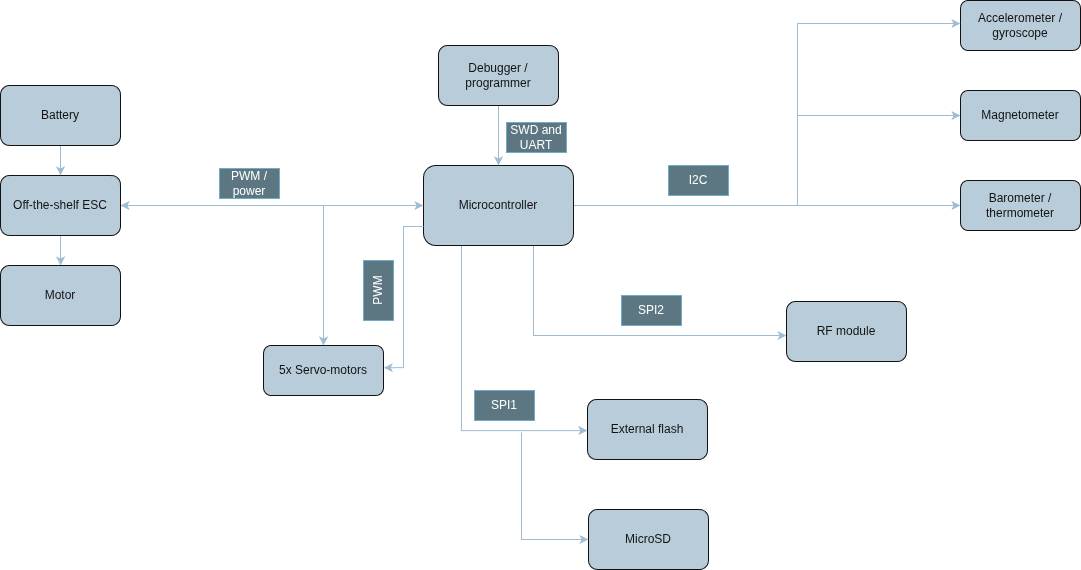

The diagram above was exported from draw.io. Its source (the exported page's mxGraphModel, read from the mxfile embedded in the PNG):
<mxGraphModel dx="1984" dy="752" grid="0" gridSize="10" guides="1" tooltips="1" connect="1" arrows="1" fold="1" page="1" pageScale="1" pageWidth="850" pageHeight="1100" math="0" shadow="0" adaptiveColors="auto">
  <root>
    <mxCell id="0" />
    <mxCell id="1" parent="0" />
    <mxCell id="sFPXJpZb70ZKTRbun8ac-19" edge="1" parent="1" source="sFPXJpZb70ZKTRbun8ac-1" style="edgeStyle=orthogonalEdgeStyle;rounded=0;orthogonalLoop=1;jettySize=auto;html=1;entryX=0;entryY=0.5;entryDx=0;entryDy=0;startArrow=none;startFill=0;labelBackgroundColor=none;fontColor=default;strokeColor=#23445D;" target="sFPXJpZb70ZKTRbun8ac-9">
      <mxGeometry relative="1" as="geometry">
        <mxPoint x="624" y="479" as="targetPoint" />
      </mxGeometry>
    </mxCell>
    <mxCell id="sFPXJpZb70ZKTRbun8ac-23" edge="1" parent="1" style="edgeStyle=orthogonalEdgeStyle;rounded=0;orthogonalLoop=1;jettySize=auto;html=1;entryX=-0.001;entryY=0.518;entryDx=0;entryDy=0;exitX=0.25;exitY=1;exitDx=0;exitDy=0;entryPerimeter=0;labelBackgroundColor=none;fontColor=default;strokeColor=#23445D;" target="sFPXJpZb70ZKTRbun8ac-10">
      <mxGeometry relative="1" as="geometry">
        <Array as="points">
          <mxPoint x="382" y="714" />
        </Array>
        <mxPoint x="382" y="529" as="sourcePoint" />
        <mxPoint x="479.5" y="729" as="targetPoint" />
      </mxGeometry>
    </mxCell>
    <mxCell id="sFPXJpZb70ZKTRbun8ac-26" edge="1" parent="1" source="sFPXJpZb70ZKTRbun8ac-1" style="edgeStyle=orthogonalEdgeStyle;rounded=0;orthogonalLoop=1;jettySize=auto;html=1;entryX=0;entryY=0.55;entryDx=0;entryDy=0;labelBackgroundColor=none;fontColor=default;strokeColor=#23445D;entryPerimeter=0;" target="sFPXJpZb70ZKTRbun8ac-12">
      <mxGeometry relative="1" as="geometry">
        <Array as="points">
          <mxPoint x="454" y="619" />
          <mxPoint x="707" y="619" />
        </Array>
      </mxGeometry>
    </mxCell>
    <mxCell id="sFPXJpZb70ZKTRbun8ac-1" parent="1" style="rounded=1;whiteSpace=wrap;html=1;labelBackgroundColor=none;fillColor=#182E3E;strokeColor=#FFFFFF;fontColor=#FFFFFF;" value="Microcontroller" vertex="1">
      <mxGeometry height="80" width="150" x="344" y="449" as="geometry" />
    </mxCell>
    <mxCell id="sFPXJpZb70ZKTRbun8ac-18" edge="1" parent="1" source="sFPXJpZb70ZKTRbun8ac-2" style="edgeStyle=orthogonalEdgeStyle;rounded=0;orthogonalLoop=1;jettySize=auto;html=1;labelBackgroundColor=none;fontColor=default;strokeColor=#23445D;" target="sFPXJpZb70ZKTRbun8ac-1" value="">
      <mxGeometry relative="1" as="geometry" />
    </mxCell>
    <mxCell id="sFPXJpZb70ZKTRbun8ac-2" parent="1" style="rounded=1;whiteSpace=wrap;html=1;labelBackgroundColor=none;fillColor=#182E3E;strokeColor=#FFFFFF;fontColor=#FFFFFF;" value="Debugger /&lt;div&gt;programmer&lt;/div&gt;" vertex="1">
      <mxGeometry height="60" width="120" x="359" y="329" as="geometry" />
    </mxCell>
    <mxCell id="sFPXJpZb70ZKTRbun8ac-13" edge="1" parent="1" source="sFPXJpZb70ZKTRbun8ac-3" style="edgeStyle=orthogonalEdgeStyle;rounded=0;orthogonalLoop=1;jettySize=auto;html=1;entryX=0;entryY=0.5;entryDx=0;entryDy=0;startArrow=classic;startFill=1;labelBackgroundColor=none;fontColor=default;strokeColor=#23445D;" target="sFPXJpZb70ZKTRbun8ac-1">
      <mxGeometry relative="1" as="geometry">
        <Array as="points">
          <mxPoint x="244" y="489" />
          <mxPoint x="244" y="489" />
        </Array>
      </mxGeometry>
    </mxCell>
    <mxCell id="sFPXJpZb70ZKTRbun8ac-16" edge="1" parent="1" source="sFPXJpZb70ZKTRbun8ac-3" style="edgeStyle=orthogonalEdgeStyle;rounded=0;orthogonalLoop=1;jettySize=auto;html=1;labelBackgroundColor=none;fontColor=default;strokeColor=#23445D;" target="sFPXJpZb70ZKTRbun8ac-4" value="">
      <mxGeometry relative="1" as="geometry" />
    </mxCell>
    <mxCell id="sFPXJpZb70ZKTRbun8ac-3" parent="1" style="rounded=1;whiteSpace=wrap;html=1;labelBackgroundColor=none;fillColor=#182E3E;strokeColor=#FFFFFF;fontColor=#FFFFFF;" value="Off-the-shelf ESC" vertex="1">
      <mxGeometry height="60" width="120" x="-79" y="459" as="geometry" />
    </mxCell>
    <mxCell id="sFPXJpZb70ZKTRbun8ac-4" parent="1" style="rounded=1;whiteSpace=wrap;html=1;labelBackgroundColor=none;fillColor=#182E3E;strokeColor=#FFFFFF;fontColor=#FFFFFF;" value="Motor" vertex="1">
      <mxGeometry height="60" width="120" x="-79" y="549" as="geometry" />
    </mxCell>
    <mxCell id="sFPXJpZb70ZKTRbun8ac-15" edge="1" parent="1" source="sFPXJpZb70ZKTRbun8ac-5" style="edgeStyle=orthogonalEdgeStyle;rounded=0;orthogonalLoop=1;jettySize=auto;html=1;entryX=0.5;entryY=0;entryDx=0;entryDy=0;labelBackgroundColor=none;fontColor=default;strokeColor=#23445D;" target="sFPXJpZb70ZKTRbun8ac-3">
      <mxGeometry relative="1" as="geometry" />
    </mxCell>
    <mxCell id="sFPXJpZb70ZKTRbun8ac-5" parent="1" style="rounded=1;whiteSpace=wrap;html=1;labelBackgroundColor=none;fillColor=#182E3E;strokeColor=#FFFFFF;fontColor=#FFFFFF;" value="Battery" vertex="1">
      <mxGeometry height="60" width="120" x="-79" y="369" as="geometry" />
    </mxCell>
    <mxCell id="sFPXJpZb70ZKTRbun8ac-6" parent="1" style="rounded=1;whiteSpace=wrap;html=1;labelBackgroundColor=none;fillColor=#182E3E;strokeColor=#FFFFFF;fontColor=#FFFFFF;" value="5x Servo-motors" vertex="1">
      <mxGeometry height="50" width="120" x="184" y="629" as="geometry" />
    </mxCell>
    <mxCell id="sFPXJpZb70ZKTRbun8ac-7" parent="1" style="rounded=1;whiteSpace=wrap;html=1;labelBackgroundColor=none;fillColor=#182E3E;strokeColor=#FFFFFF;fontColor=#FFFFFF;" value="Accelerometer /&lt;div&gt;gyroscope&lt;/div&gt;" vertex="1">
      <mxGeometry height="50" width="120" x="881" y="284" as="geometry" />
    </mxCell>
    <mxCell id="sFPXJpZb70ZKTRbun8ac-21" edge="1" parent="1" source="sFPXJpZb70ZKTRbun8ac-8" style="edgeStyle=orthogonalEdgeStyle;rounded=0;orthogonalLoop=1;jettySize=auto;html=1;startArrow=classic;startFill=1;endArrow=none;endFill=0;labelBackgroundColor=none;fontColor=default;strokeColor=#23445D;">
      <mxGeometry relative="1" as="geometry">
        <mxPoint x="718" y="489" as="targetPoint" />
      </mxGeometry>
    </mxCell>
    <mxCell id="sFPXJpZb70ZKTRbun8ac-8" parent="1" style="rounded=1;whiteSpace=wrap;html=1;labelBackgroundColor=none;fillColor=#182E3E;strokeColor=#FFFFFF;fontColor=#FFFFFF;" value="Magnetometer" vertex="1">
      <mxGeometry height="50" width="120" x="881" y="374" as="geometry" />
    </mxCell>
    <mxCell id="sFPXJpZb70ZKTRbun8ac-9" parent="1" style="rounded=1;whiteSpace=wrap;html=1;labelBackgroundColor=none;fillColor=#182E3E;strokeColor=#FFFFFF;fontColor=#FFFFFF;" value="Barometer /&lt;div&gt;thermometer&lt;/div&gt;" vertex="1">
      <mxGeometry height="50" width="120" x="881" y="464" as="geometry" />
    </mxCell>
    <mxCell id="sFPXJpZb70ZKTRbun8ac-10" parent="1" style="rounded=1;whiteSpace=wrap;html=1;labelBackgroundColor=none;fillColor=#182E3E;strokeColor=#FFFFFF;fontColor=#FFFFFF;" value="External flash" vertex="1">
      <mxGeometry height="60" width="120" x="508" y="683" as="geometry" />
    </mxCell>
    <mxCell id="sFPXJpZb70ZKTRbun8ac-25" edge="1" parent="1" source="sFPXJpZb70ZKTRbun8ac-11" style="edgeStyle=orthogonalEdgeStyle;rounded=0;orthogonalLoop=1;jettySize=auto;html=1;startArrow=classic;startFill=1;endArrow=none;endFill=0;exitX=0;exitY=0.5;exitDx=0;exitDy=0;labelBackgroundColor=none;fontColor=default;strokeColor=#23445D;">
      <mxGeometry relative="1" as="geometry">
        <Array as="points">
          <mxPoint x="442" y="823" />
        </Array>
        <mxPoint x="509" y="826" as="sourcePoint" />
        <mxPoint x="442" y="716" as="targetPoint" />
      </mxGeometry>
    </mxCell>
    <mxCell id="sFPXJpZb70ZKTRbun8ac-11" parent="1" style="rounded=1;whiteSpace=wrap;html=1;labelBackgroundColor=none;fillColor=#182E3E;strokeColor=#FFFFFF;fontColor=#FFFFFF;" value="MicroSD" vertex="1">
      <mxGeometry height="60" width="120" x="509" y="793" as="geometry" />
    </mxCell>
    <mxCell id="sFPXJpZb70ZKTRbun8ac-12" parent="1" style="rounded=1;whiteSpace=wrap;html=1;labelBackgroundColor=none;fillColor=#182E3E;strokeColor=#FFFFFF;fontColor=#FFFFFF;" value="RF module" vertex="1">
      <mxGeometry height="60" width="120" x="707" y="585" as="geometry" />
    </mxCell>
    <mxCell id="sFPXJpZb70ZKTRbun8ac-17" edge="1" parent="1" style="endArrow=classic;html=1;rounded=0;entryX=0.5;entryY=0;entryDx=0;entryDy=0;labelBackgroundColor=none;fontColor=default;strokeColor=#23445D;" target="sFPXJpZb70ZKTRbun8ac-6" value="">
      <mxGeometry height="50" relative="1" width="50" as="geometry">
        <mxPoint x="244" y="489" as="sourcePoint" />
        <mxPoint x="284" y="499" as="targetPoint" />
      </mxGeometry>
    </mxCell>
    <mxCell id="sFPXJpZb70ZKTRbun8ac-22" edge="1" parent="1" style="edgeStyle=orthogonalEdgeStyle;rounded=0;orthogonalLoop=1;jettySize=auto;html=1;startArrow=classic;startFill=1;endArrow=none;endFill=0;labelBackgroundColor=none;fontColor=default;strokeColor=#23445D;">
      <mxGeometry relative="1" as="geometry">
        <mxPoint x="881" y="307" as="sourcePoint" />
        <mxPoint x="718" y="400" as="targetPoint" />
      </mxGeometry>
    </mxCell>
    <mxCell id="sFPXJpZb70ZKTRbun8ac-27" edge="1" parent="1" source="sFPXJpZb70ZKTRbun8ac-6" style="edgeStyle=orthogonalEdgeStyle;rounded=0;orthogonalLoop=1;jettySize=auto;html=1;entryX=0;entryY=0.75;entryDx=0;entryDy=0;startArrow=classic;startFill=1;endArrow=none;endFill=0;exitX=1.002;exitY=0.444;exitDx=0;exitDy=0;exitPerimeter=0;labelBackgroundColor=none;fontColor=default;strokeColor=#23445D;" target="sFPXJpZb70ZKTRbun8ac-1">
      <mxGeometry relative="1" as="geometry">
        <Array as="points">
          <mxPoint x="324" y="651" />
          <mxPoint x="324" y="510" />
          <mxPoint x="344" y="510" />
        </Array>
        <mxPoint x="324" y="584.8" as="sourcePoint" />
        <mxPoint x="363.5" y="529" as="targetPoint" />
      </mxGeometry>
    </mxCell>
    <mxCell id="sFPXJpZb70ZKTRbun8ac-28" parent="1" style="text;html=1;whiteSpace=wrap;strokeColor=#10739e;fillColor=#b1ddf0;align=center;verticalAlign=middle;rounded=0;rotation=-90;labelBackgroundColor=none;opacity=70;" value="PWM" vertex="1">
      <mxGeometry height="30" width="60" x="269" y="559" as="geometry" />
    </mxCell>
    <mxCell id="sFPXJpZb70ZKTRbun8ac-31" parent="1" style="text;html=1;whiteSpace=wrap;strokeColor=#10739e;fillColor=#b1ddf0;align=center;verticalAlign=middle;rounded=0;rotation=0;labelBackgroundColor=none;opacity=70;" value="SPI1" vertex="1">
      <mxGeometry height="30" width="60" x="395" y="674" as="geometry" />
    </mxCell>
    <mxCell id="sFPXJpZb70ZKTRbun8ac-32" parent="1" style="text;html=1;whiteSpace=wrap;strokeColor=#10739e;fillColor=#b1ddf0;align=center;verticalAlign=middle;rounded=0;rotation=0;labelBackgroundColor=none;opacity=70;" value="I2C" vertex="1">
      <mxGeometry height="30" width="60" x="589" y="449" as="geometry" />
    </mxCell>
    <mxCell id="sFPXJpZb70ZKTRbun8ac-33" parent="1" style="text;html=1;whiteSpace=wrap;strokeColor=#10739e;fillColor=#b1ddf0;align=center;verticalAlign=middle;rounded=0;rotation=0;labelBackgroundColor=none;opacity=70;" value="SWD and UART" vertex="1">
      <mxGeometry height="30" width="60" x="427" y="406" as="geometry" />
    </mxCell>
    <mxCell id="sFPXJpZb70ZKTRbun8ac-35" parent="1" style="text;html=1;whiteSpace=wrap;align=center;verticalAlign=middle;rounded=0;rotation=0;labelBackgroundColor=none;fillColor=#b1ddf0;strokeColor=#10739e;opacity=70;" value="PWM /&lt;div&gt;power&lt;/div&gt;" vertex="1">
      <mxGeometry height="30" width="60" x="140" y="452" as="geometry" />
    </mxCell>
    <mxCell id="q7cz85oQ0dAphwMv5egf-1" parent="1" style="text;html=1;whiteSpace=wrap;strokeColor=#10739e;fillColor=#b1ddf0;align=center;verticalAlign=middle;rounded=0;rotation=0;labelBackgroundColor=none;opacity=70;" value="SPI2" vertex="1">
      <mxGeometry height="30" width="60" x="542" y="579" as="geometry" />
    </mxCell>
  </root>
</mxGraphModel>